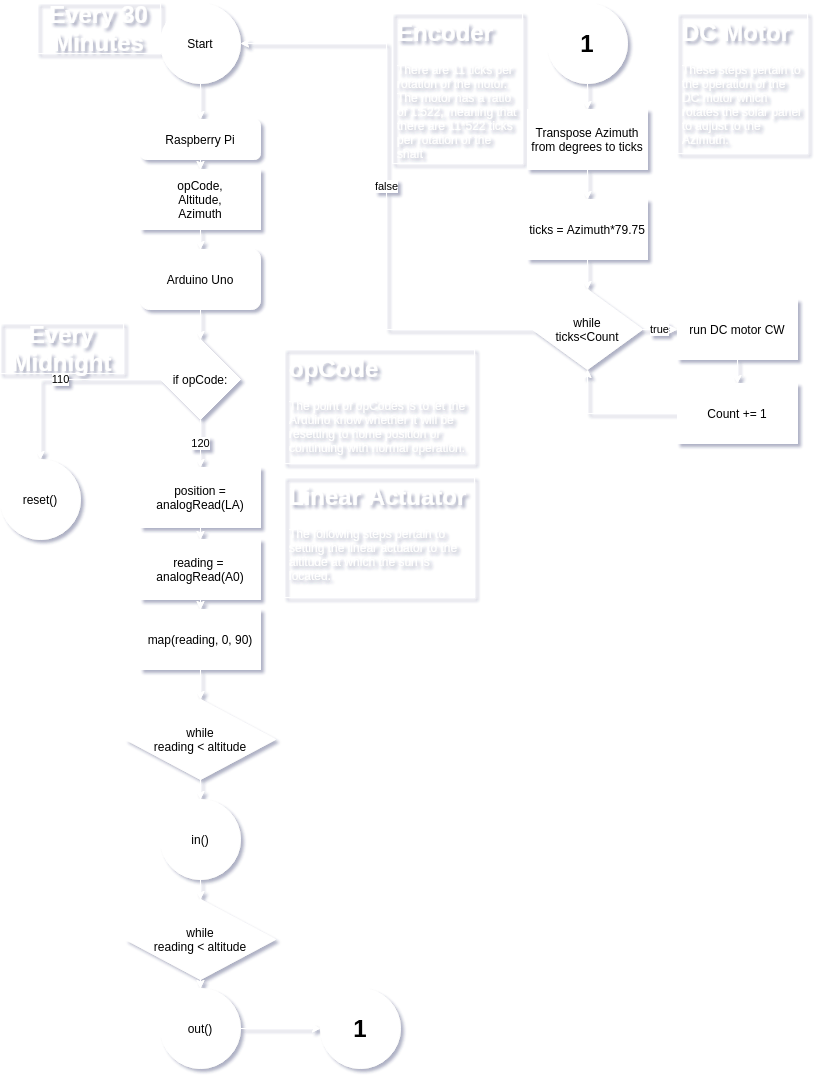

The diagram above was exported from draw.io. Its source (the exported page's mxGraphModel, read from the mxfile embedded in the PNG):
<mxGraphModel dx="1422" dy="703" grid="1" gridSize="10" guides="1" tooltips="1" connect="1" arrows="1" fold="1" page="1" pageScale="1" pageWidth="850" pageHeight="1100" math="0" shadow="1">
  <root>
    <mxCell id="0" />
    <mxCell id="1" parent="0" />
    <mxCell id="2" value="" style="edgeStyle=orthogonalEdgeStyle;rounded=0;orthogonalLoop=1;jettySize=auto;html=1;strokeColor=#FFFFFF;" edge="1" source="3" target="5" parent="1">
      <mxGeometry relative="1" as="geometry" />
    </mxCell>
    <mxCell id="3" value="Raspberry Pi" style="rounded=1;whiteSpace=wrap;html=1;fontSize=12;glass=0;strokeWidth=1;shadow=0;strokeColor=#FFFFFF;" vertex="1" parent="1">
      <mxGeometry x="153" y="126" width="120" height="40" as="geometry" />
    </mxCell>
    <mxCell id="4" value="" style="edgeStyle=orthogonalEdgeStyle;rounded=0;orthogonalLoop=1;jettySize=auto;html=1;strokeColor=#FFFFFF;" edge="1" source="5" target="7" parent="1">
      <mxGeometry relative="1" as="geometry" />
    </mxCell>
    <mxCell id="5" value="opCode,&lt;br&gt;Altitude,&lt;br&gt;Azimuth" style="rounded=0;whiteSpace=wrap;html=1;strokeColor=#FFFFFF;" vertex="1" parent="1">
      <mxGeometry x="153" y="176" width="120" height="60" as="geometry" />
    </mxCell>
    <mxCell id="6" value="" style="edgeStyle=orthogonalEdgeStyle;rounded=0;orthogonalLoop=1;jettySize=auto;html=1;strokeColor=#FFFFFF;" edge="1" source="7" target="10" parent="1">
      <mxGeometry relative="1" as="geometry" />
    </mxCell>
    <mxCell id="7" value="Arduino Uno" style="rounded=1;whiteSpace=wrap;html=1;strokeColor=#FFFFFF;" vertex="1" parent="1">
      <mxGeometry x="153" y="256" width="120" height="60" as="geometry" />
    </mxCell>
    <mxCell id="8" value="110" style="edgeStyle=orthogonalEdgeStyle;rounded=0;orthogonalLoop=1;jettySize=auto;html=1;exitX=0;exitY=0.5;exitDx=0;exitDy=0;entryX=0.5;entryY=0;entryDx=0;entryDy=0;strokeColor=#FFFFFF;" edge="1" source="10" parent="1">
      <mxGeometry relative="1" as="geometry">
        <mxPoint x="53" y="466" as="targetPoint" />
      </mxGeometry>
    </mxCell>
    <mxCell id="9" value="120" style="edgeStyle=orthogonalEdgeStyle;rounded=0;orthogonalLoop=1;jettySize=auto;html=1;strokeColor=#FFFFFF;" edge="1" source="10" target="12" parent="1">
      <mxGeometry relative="1" as="geometry" />
    </mxCell>
    <mxCell id="10" value="if opCode:" style="rhombus;whiteSpace=wrap;html=1;strokeColor=#FFFFFF;" vertex="1" parent="1">
      <mxGeometry x="173" y="346" width="80" height="80" as="geometry" />
    </mxCell>
    <mxCell id="11" value="" style="edgeStyle=orthogonalEdgeStyle;rounded=0;orthogonalLoop=1;jettySize=auto;html=1;strokeColor=#FFFFFF;" edge="1" source="12" target="14" parent="1">
      <mxGeometry relative="1" as="geometry" />
    </mxCell>
    <mxCell id="12" value="position = analogRead(LA)" style="rounded=0;whiteSpace=wrap;html=1;strokeColor=#FFFFFF;" vertex="1" parent="1">
      <mxGeometry x="153" y="474" width="120" height="60" as="geometry" />
    </mxCell>
    <mxCell id="13" value="" style="edgeStyle=orthogonalEdgeStyle;rounded=0;orthogonalLoop=1;jettySize=auto;html=1;strokeColor=#FFFFFF;" edge="1" source="14" target="16" parent="1">
      <mxGeometry relative="1" as="geometry" />
    </mxCell>
    <mxCell id="14" value="reading =&amp;nbsp;&lt;br&gt;analogRead(A0)" style="rounded=0;whiteSpace=wrap;html=1;strokeColor=#FFFFFF;" vertex="1" parent="1">
      <mxGeometry x="153" y="546" width="120" height="60" as="geometry" />
    </mxCell>
    <mxCell id="15" value="" style="edgeStyle=orthogonalEdgeStyle;rounded=0;orthogonalLoop=1;jettySize=auto;html=1;strokeColor=#FFFFFF;" edge="1" source="16" target="18" parent="1">
      <mxGeometry relative="1" as="geometry" />
    </mxCell>
    <mxCell id="16" value="map(reading, 0, 90)" style="rounded=0;whiteSpace=wrap;html=1;strokeColor=#FFFFFF;" vertex="1" parent="1">
      <mxGeometry x="153" y="616" width="120" height="60" as="geometry" />
    </mxCell>
    <mxCell id="17" value="" style="edgeStyle=orthogonalEdgeStyle;rounded=0;orthogonalLoop=1;jettySize=auto;html=1;strokeColor=#FFFFFF;" edge="1" source="18" target="20" parent="1">
      <mxGeometry relative="1" as="geometry" />
    </mxCell>
    <mxCell id="18" value="while&lt;br&gt;reading &amp;lt; altitude" style="rhombus;whiteSpace=wrap;html=1;strokeColor=#FFFFFF;" vertex="1" parent="1">
      <mxGeometry x="138" y="706" width="150" height="80" as="geometry" />
    </mxCell>
    <mxCell id="19" value="" style="edgeStyle=orthogonalEdgeStyle;rounded=0;orthogonalLoop=1;jettySize=auto;html=1;strokeColor=#FFFFFF;" edge="1" source="20" target="22" parent="1">
      <mxGeometry relative="1" as="geometry" />
    </mxCell>
    <mxCell id="20" value="in()" style="ellipse;whiteSpace=wrap;html=1;aspect=fixed;strokeColor=#FFFFFF;" vertex="1" parent="1">
      <mxGeometry x="173" y="806" width="80" height="80" as="geometry" />
    </mxCell>
    <mxCell id="21" value="" style="edgeStyle=orthogonalEdgeStyle;rounded=0;orthogonalLoop=1;jettySize=auto;html=1;strokeColor=#FFFFFF;" edge="1" source="22" target="24" parent="1">
      <mxGeometry relative="1" as="geometry" />
    </mxCell>
    <mxCell id="22" value="while&lt;br&gt;reading &amp;lt; altitude" style="rhombus;whiteSpace=wrap;html=1;strokeColor=#FFFFFF;" vertex="1" parent="1">
      <mxGeometry x="138" y="906" width="150" height="80" as="geometry" />
    </mxCell>
    <mxCell id="23" value="" style="edgeStyle=orthogonalEdgeStyle;rounded=0;orthogonalLoop=1;jettySize=auto;html=1;strokeColor=#FFFFFF;" edge="1" source="24" target="25" parent="1">
      <mxGeometry relative="1" as="geometry" />
    </mxCell>
    <mxCell id="24" value="out()" style="ellipse;whiteSpace=wrap;html=1;aspect=fixed;strokeColor=#FFFFFF;" vertex="1" parent="1">
      <mxGeometry x="173" y="995" width="80" height="80" as="geometry" />
    </mxCell>
    <mxCell id="25" value="&lt;font style=&quot;font-size: 24px&quot;&gt;&lt;b&gt;1&lt;/b&gt;&lt;/font&gt;" style="ellipse;whiteSpace=wrap;html=1;aspect=fixed;strokeColor=#FFFFFF;" vertex="1" parent="1">
      <mxGeometry x="333" y="995" width="80" height="80" as="geometry" />
    </mxCell>
    <mxCell id="26" value="reset()" style="ellipse;whiteSpace=wrap;html=1;aspect=fixed;strokeColor=#FFFFFF;" vertex="1" parent="1">
      <mxGeometry x="13" y="466" width="80" height="80" as="geometry" />
    </mxCell>
    <mxCell id="27" value="&lt;h1&gt;opCode&lt;/h1&gt;&lt;p&gt;The point of opCodes is to let the Arduino know whether it will be resetting to home position or continuing with normal operation.&lt;/p&gt;" style="text;html=1;strokeColor=#FFFFFF;fillColor=none;spacing=5;spacingTop=-20;whiteSpace=wrap;overflow=hidden;rounded=0;fontColor=#FFFFFF;" vertex="1" parent="1">
      <mxGeometry x="297" y="356" width="190" height="114" as="geometry" />
    </mxCell>
    <mxCell id="28" value="&lt;h1&gt;Linear Actuator&lt;/h1&gt;&lt;p&gt;The following steps pertain to setting the linear actuator to the altitude at which the sun is located.&lt;/p&gt;" style="text;html=1;strokeColor=#FFFFFF;fillColor=none;spacing=5;spacingTop=-20;whiteSpace=wrap;overflow=hidden;rounded=0;fontColor=#FFFFFF;" vertex="1" parent="1">
      <mxGeometry x="297" y="484" width="190" height="120" as="geometry" />
    </mxCell>
    <mxCell id="29" style="edgeStyle=orthogonalEdgeStyle;rounded=0;orthogonalLoop=1;jettySize=auto;html=1;exitX=0.5;exitY=1;exitDx=0;exitDy=0;entryX=0.5;entryY=0;entryDx=0;entryDy=0;strokeColor=#FFFFFF;" edge="1" source="30" target="3" parent="1">
      <mxGeometry relative="1" as="geometry" />
    </mxCell>
    <mxCell id="30" value="Start" style="ellipse;whiteSpace=wrap;html=1;aspect=fixed;strokeColor=#FFFFFF;" vertex="1" parent="1">
      <mxGeometry x="173" y="10" width="80" height="80" as="geometry" />
    </mxCell>
    <mxCell id="31" value="" style="edgeStyle=orthogonalEdgeStyle;rounded=0;orthogonalLoop=1;jettySize=auto;html=1;strokeColor=#FFFFFF;" edge="1" source="32" target="34" parent="1">
      <mxGeometry relative="1" as="geometry" />
    </mxCell>
    <mxCell id="32" value="&lt;font style=&quot;font-size: 24px&quot;&gt;&lt;b&gt;1&lt;/b&gt;&lt;/font&gt;" style="ellipse;whiteSpace=wrap;html=1;aspect=fixed;strokeColor=#FFFFFF;" vertex="1" parent="1">
      <mxGeometry x="560" y="10" width="80" height="80" as="geometry" />
    </mxCell>
    <mxCell id="33" value="" style="edgeStyle=orthogonalEdgeStyle;rounded=0;orthogonalLoop=1;jettySize=auto;html=1;strokeColor=#FFFFFF;" edge="1" source="34" target="36" parent="1">
      <mxGeometry relative="1" as="geometry" />
    </mxCell>
    <mxCell id="34" value="Transpose Azimuth from degrees to ticks" style="rounded=0;whiteSpace=wrap;html=1;strokeColor=#FFFFFF;" vertex="1" parent="1">
      <mxGeometry x="540" y="116" width="120" height="60" as="geometry" />
    </mxCell>
    <mxCell id="35" value="" style="edgeStyle=orthogonalEdgeStyle;rounded=0;orthogonalLoop=1;jettySize=auto;html=1;strokeColor=#FFFFFF;" edge="1" source="36" target="39" parent="1">
      <mxGeometry relative="1" as="geometry" />
    </mxCell>
    <mxCell id="36" value="ticks = Azimuth*79.75" style="rounded=0;whiteSpace=wrap;html=1;strokeColor=#FFFFFF;" vertex="1" parent="1">
      <mxGeometry x="540" y="206" width="120" height="60" as="geometry" />
    </mxCell>
    <mxCell id="37" value="true" style="edgeStyle=orthogonalEdgeStyle;rounded=0;orthogonalLoop=1;jettySize=auto;html=1;strokeColor=#FFFFFF;" edge="1" source="39" target="41" parent="1">
      <mxGeometry relative="1" as="geometry" />
    </mxCell>
    <mxCell id="38" value="false" style="edgeStyle=orthogonalEdgeStyle;rounded=0;orthogonalLoop=1;jettySize=auto;html=1;exitX=0;exitY=0.5;exitDx=0;exitDy=0;entryX=1;entryY=0.5;entryDx=0;entryDy=0;strokeColor=#FFFFFF;" edge="1" source="39" target="30" parent="1">
      <mxGeometry relative="1" as="geometry" />
    </mxCell>
    <mxCell id="39" value="while&lt;br&gt;ticks&amp;lt;Count" style="rhombus;whiteSpace=wrap;html=1;strokeColor=#FFFFFF;" vertex="1" parent="1">
      <mxGeometry x="545" y="296" width="110" height="80" as="geometry" />
    </mxCell>
    <mxCell id="40" value="" style="edgeStyle=orthogonalEdgeStyle;rounded=0;orthogonalLoop=1;jettySize=auto;html=1;strokeColor=#FFFFFF;" edge="1" source="41" target="43" parent="1">
      <mxGeometry relative="1" as="geometry" />
    </mxCell>
    <mxCell id="41" value="run DC motor CW" style="rounded=0;whiteSpace=wrap;html=1;strokeColor=#FFFFFF;" vertex="1" parent="1">
      <mxGeometry x="690" y="306" width="120" height="60" as="geometry" />
    </mxCell>
    <mxCell id="42" style="edgeStyle=orthogonalEdgeStyle;rounded=0;orthogonalLoop=1;jettySize=auto;html=1;exitX=0;exitY=0.5;exitDx=0;exitDy=0;entryX=0.5;entryY=1;entryDx=0;entryDy=0;strokeColor=#FFFFFF;" edge="1" source="43" target="39" parent="1">
      <mxGeometry relative="1" as="geometry" />
    </mxCell>
    <mxCell id="43" value="Count += 1" style="rounded=0;whiteSpace=wrap;html=1;strokeColor=#FFFFFF;" vertex="1" parent="1">
      <mxGeometry x="690" y="390" width="120" height="60" as="geometry" />
    </mxCell>
    <mxCell id="44" value="&lt;font style=&quot;font-size: 24px&quot;&gt;&lt;b&gt;Every 30 Minutes&lt;/b&gt;&lt;/font&gt;" style="text;html=1;align=center;verticalAlign=middle;whiteSpace=wrap;rounded=0;fontColor=#FFFFFF;strokeColor=#FFFFFF;" vertex="1" parent="1">
      <mxGeometry x="50" y="10" width="123" height="50" as="geometry" />
    </mxCell>
    <mxCell id="45" value="&lt;font style=&quot;font-size: 24px&quot;&gt;&lt;b&gt;Every Midnight&lt;/b&gt;&lt;/font&gt;" style="text;html=1;strokeColor=#FFFFFF;fillColor=none;align=center;verticalAlign=middle;whiteSpace=wrap;rounded=0;fontColor=#FFFFFF;" vertex="1" parent="1">
      <mxGeometry x="13" y="330" width="123" height="50" as="geometry" />
    </mxCell>
    <mxCell id="46" value="&lt;h1&gt;DC Motor&lt;/h1&gt;&lt;p&gt;These steps pertain to the operation of the DC motor which rotates the solar panel to adjust to the Azimuth.&lt;/p&gt;" style="text;html=1;strokeColor=#FFFFFF;fillColor=none;spacing=5;spacingTop=-20;whiteSpace=wrap;overflow=hidden;rounded=0;fontColor=#FFFFFF;" vertex="1" parent="1">
      <mxGeometry x="690" y="20" width="130" height="140" as="geometry" />
    </mxCell>
    <mxCell id="47" value="&lt;h1&gt;Encoder&lt;/h1&gt;&lt;p&gt;There are 11 ticks per rotation of the motor. The motor has a ratio of 1:522, meaning that there are 11*522 ticks per rotation of the shaft&lt;/p&gt;" style="text;html=1;strokeColor=#FFFFFF;fillColor=none;spacing=5;spacingTop=-20;whiteSpace=wrap;overflow=hidden;rounded=0;fontColor=#FFFFFF;" vertex="1" parent="1">
      <mxGeometry x="405" y="20" width="130" height="150" as="geometry" />
    </mxCell>
  </root>
</mxGraphModel>